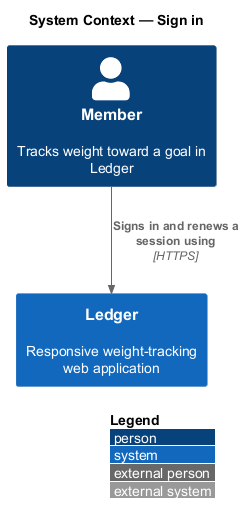

The diagram above was rendered by PlantUML. Its source (embedded in the PNG):
@startuml
!include <C4/C4_Context>
LAYOUT_WITH_LEGEND()
title System Context — Sign in

Person(member, "Member", "Tracks weight toward a goal in Ledger")
System(app, "Ledger", "Responsive weight-tracking web application")

Rel(member, app, "Signs in and renews a session using", "HTTPS")
@enduml